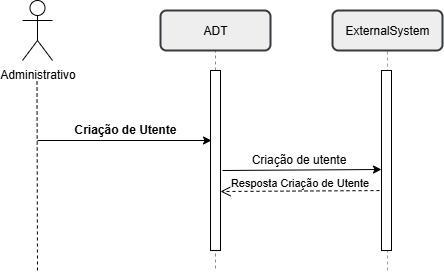

The diagram above was exported from draw.io. Its source (the exported page's mxGraphModel, read from the mxfile embedded in the PNG):
<mxGraphModel dx="1426" dy="777" grid="1" gridSize="10" guides="1" tooltips="1" connect="1" arrows="1" fold="1" page="1" pageScale="1" pageWidth="827" pageHeight="1169" math="0" shadow="0">
  <root>
    <mxCell id="0" />
    <mxCell id="1" parent="0" />
    <mxCell id="2" value="" style="endArrow=none;dashed=1;html=1;rounded=0;entryX=0.5;entryY=1;entryDx=0;entryDy=0;fillColor=#000000;strokeColor=#000000;" edge="1" parent="1">
      <mxGeometry width="50" height="50" relative="1" as="geometry">
        <mxPoint x="256" y="320" as="sourcePoint" />
        <mxPoint x="255.5" y="130" as="targetPoint" />
      </mxGeometry>
    </mxCell>
    <mxCell id="3" value="" style="endArrow=none;dashed=1;html=1;rounded=0;entryX=0.5;entryY=1;entryDx=0;entryDy=0;fillColor=#d5e8d4;strokeColor=#82b366;" edge="1" parent="1">
      <mxGeometry width="50" height="50" relative="1" as="geometry">
        <mxPoint x="606" y="320" as="sourcePoint" />
        <mxPoint x="606" y="100" as="targetPoint" />
      </mxGeometry>
    </mxCell>
    <mxCell id="4" value="" style="endArrow=none;dashed=1;html=1;rounded=0;entryX=0.5;entryY=1;entryDx=0;entryDy=0;fillColor=#dae8fc;strokeColor=#6c8ebf;" edge="1" target="6" parent="1">
      <mxGeometry width="50" height="50" relative="1" as="geometry">
        <mxPoint x="434" y="318" as="sourcePoint" />
        <mxPoint x="500" y="770" as="targetPoint" />
      </mxGeometry>
    </mxCell>
    <mxCell id="5" value="ExternalSystem" style="rounded=1;whiteSpace=wrap;html=1;strokeWidth=2;fillColor=#eeeeee;strokeColor=#36393d;" vertex="1" parent="1">
      <mxGeometry x="551" y="60" width="110" height="40" as="geometry" />
    </mxCell>
    <mxCell id="6" value="ADT" style="rounded=1;whiteSpace=wrap;html=1;strokeWidth=2;fillColor=#eeeeee;strokeColor=#36393d;" vertex="1" parent="1">
      <mxGeometry x="379" y="60" width="110" height="40" as="geometry" />
    </mxCell>
    <mxCell id="7" value="" style="rounded=0;whiteSpace=wrap;html=1;" vertex="1" parent="1">
      <mxGeometry x="429" y="120" width="10" height="180" as="geometry" />
    </mxCell>
    <mxCell id="8" value="" style="rounded=0;whiteSpace=wrap;html=1;" vertex="1" parent="1">
      <mxGeometry x="600" y="120" width="10" height="180" as="geometry" />
    </mxCell>
    <mxCell id="9" value="" style="endArrow=classic;html=1;rounded=0;" edge="1" parent="1">
      <mxGeometry width="50" height="50" relative="1" as="geometry">
        <mxPoint x="256" y="190" as="sourcePoint" />
        <mxPoint x="430" y="190" as="targetPoint" />
      </mxGeometry>
    </mxCell>
    <mxCell id="10" value="" style="endArrow=classic;html=1;rounded=0;entryX=1;entryY=1;entryDx=0;entryDy=0;" edge="1" target="12" parent="1">
      <mxGeometry width="50" height="50" relative="1" as="geometry">
        <mxPoint x="441" y="220" as="sourcePoint" />
        <mxPoint x="593" y="219" as="targetPoint" />
      </mxGeometry>
    </mxCell>
    <mxCell id="11" value="&lt;b&gt;Criação de Utente&lt;/b&gt;" style="text;html=1;align=center;verticalAlign=middle;whiteSpace=wrap;rounded=0;" vertex="1" parent="1">
      <mxGeometry x="228" y="169" width="232" height="20" as="geometry" />
    </mxCell>
    <mxCell id="12" value="Criação de utente" style="text;html=1;align=center;verticalAlign=middle;whiteSpace=wrap;rounded=0;" vertex="1" parent="1">
      <mxGeometry x="435" y="199" width="165" height="20" as="geometry" />
    </mxCell>
    <mxCell id="13" value="Resposta Criação de Utente" style="html=1;verticalAlign=bottom;endArrow=open;dashed=1;endSize=8;curved=0;rounded=0;exitX=-0.2;exitY=0.667;exitDx=0;exitDy=0;exitPerimeter=0;" edge="1" source="8" parent="1">
      <mxGeometry relative="1" as="geometry">
        <mxPoint x="580" y="241" as="sourcePoint" />
        <mxPoint x="439" y="241" as="targetPoint" />
      </mxGeometry>
    </mxCell>
    <mxCell id="14" value="Administrativo" style="shape=umlActor;verticalLabelPosition=bottom;verticalAlign=top;html=1;outlineConnect=0;" vertex="1" parent="1">
      <mxGeometry x="241" y="50" width="30" height="60" as="geometry" />
    </mxCell>
  </root>
</mxGraphModel>